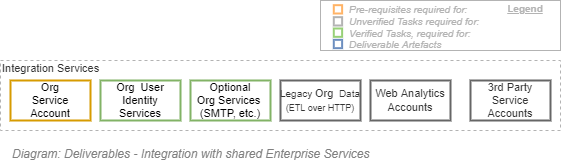

The diagram above was exported from draw.io. Its source (the exported page's mxGraphModel, read from the mxfile embedded in the PNG):
<mxGraphModel dx="782" dy="549" grid="1" gridSize="10" guides="1" tooltips="1" connect="1" arrows="1" fold="1" page="1" pageScale="1" pageWidth="827" pageHeight="1169" math="0" shadow="0">
  <root>
    <mxCell id="Z9K34XU8ixOwpn1mWKXb-0" />
    <mxCell id="Z9K34XU8ixOwpn1mWKXb-1" value="Diagram" parent="Z9K34XU8ixOwpn1mWKXb-0" />
    <mxCell id="Z9K34XU8ixOwpn1mWKXb-2" value="Integration Services" style="rounded=0;whiteSpace=wrap;html=1;shadow=0;glass=0;comic=0;strokeColor=#B3B3B3;fillColor=none;fontSize=11;align=left;fontColor=#333333;recursiveResize=0;container=1;collapsible=0;verticalAlign=top;spacing=2;spacingTop=-5;dashed=1;" parent="Z9K34XU8ixOwpn1mWKXb-1" vertex="1">
      <mxGeometry x="120" y="220" width="560" height="70" as="geometry" />
    </mxCell>
    <mxCell id="Z9K34XU8ixOwpn1mWKXb-3" value="3rd Party Service Accounts" style="rounded=0;whiteSpace=wrap;html=1;shadow=0;glass=0;comic=0;strokeColor=#666666;fontSize=11;align=center;recursiveResize=0;container=1;collapsible=0;fontColor=#333333;fillColor=none;strokeWidth=2;" parent="Z9K34XU8ixOwpn1mWKXb-2" vertex="1">
      <mxGeometry x="470" y="20" width="80" height="40" as="geometry" />
    </mxCell>
    <mxCell id="Z9K34XU8ixOwpn1mWKXb-4" value="&lt;span style=&quot;text-align: left&quot;&gt;Org&lt;/span&gt;&lt;br&gt;Service Account" style="rounded=0;whiteSpace=wrap;html=1;shadow=0;glass=0;comic=0;strokeColor=#d79b00;fontSize=11;align=center;recursiveResize=0;container=1;collapsible=0;strokeWidth=2;fillColor=none;" parent="Z9K34XU8ixOwpn1mWKXb-2" vertex="1">
      <mxGeometry x="10" y="20" width="80" height="40" as="geometry" />
    </mxCell>
    <mxCell id="Z9K34XU8ixOwpn1mWKXb-6" value="&lt;span style=&quot;text-align: left&quot;&gt;Optional Org&lt;/span&gt;&amp;nbsp;Services &lt;br style=&quot;font-size: 11px&quot;&gt;(SMTP, etc.)" style="rounded=0;whiteSpace=wrap;html=1;shadow=0;glass=0;comic=0;strokeColor=#82b366;fontSize=11;align=center;recursiveResize=0;container=1;collapsible=0;strokeWidth=2;fillColor=none;" parent="Z9K34XU8ixOwpn1mWKXb-2" vertex="1">
      <mxGeometry x="190" y="20" width="80" height="40" as="geometry" />
    </mxCell>
    <mxCell id="Z9K34XU8ixOwpn1mWKXb-7" value="&lt;font style=&quot;font-size: 10px&quot;&gt;Legacy&amp;nbsp;&lt;span style=&quot;font-size: 11px ; text-align: left&quot;&gt;Org&lt;/span&gt;&amp;nbsp;&amp;nbsp;Data &lt;/font&gt;&lt;br style=&quot;font-size: 11px&quot;&gt;&lt;font style=&quot;font-size: 9px&quot;&gt;(ETL over HTTP)&lt;/font&gt;" style="rounded=0;whiteSpace=wrap;html=1;shadow=0;glass=0;comic=0;strokeColor=#666666;fontSize=11;align=center;fontColor=#333333;recursiveResize=0;container=1;collapsible=0;fillColor=none;strokeWidth=2;" parent="Z9K34XU8ixOwpn1mWKXb-2" vertex="1">
      <mxGeometry x="280" y="20" width="80" height="40" as="geometry" />
    </mxCell>
    <mxCell id="Z9K34XU8ixOwpn1mWKXb-9" value="Web Analytics&lt;br&gt;Accounts" style="rounded=0;whiteSpace=wrap;html=1;shadow=0;glass=0;comic=0;strokeColor=#666666;fontSize=11;align=center;recursiveResize=0;container=1;collapsible=0;fontColor=#333333;fillColor=none;strokeWidth=2;" parent="Z9K34XU8ixOwpn1mWKXb-2" vertex="1">
      <mxGeometry x="370" y="20" width="80" height="40" as="geometry" />
    </mxCell>
    <mxCell id="Z9K34XU8ixOwpn1mWKXb-5" value="&lt;span style=&quot;text-align: left&quot;&gt;Org&lt;/span&gt;&amp;nbsp; User Identity Services" style="rounded=0;whiteSpace=wrap;html=1;shadow=0;glass=0;comic=0;strokeColor=#82b366;fontSize=11;align=center;recursiveResize=0;container=1;collapsible=0;strokeWidth=2;fillColor=none;" parent="Z9K34XU8ixOwpn1mWKXb-2" vertex="1">
      <mxGeometry x="100" y="20" width="80" height="40" as="geometry" />
    </mxCell>
    <mxCell id="vwO_WxQbChBpAqQgLHM8-0" value="Legend" parent="Z9K34XU8ixOwpn1mWKXb-0" />
    <mxCell id="vwO_WxQbChBpAqQgLHM8-1" value="" style="rounded=0;whiteSpace=wrap;html=1;fontSize=10;align=left;container=1;collapsible=0;fontColor=#B3B3B3;strokeColor=#B3B3B3;" parent="vwO_WxQbChBpAqQgLHM8-0" vertex="1">
      <mxGeometry x="440" y="160" width="240" height="50" as="geometry" />
    </mxCell>
    <mxCell id="vwO_WxQbChBpAqQgLHM8-2" value="" style="whiteSpace=wrap;html=1;aspect=fixed;fillColor=none;fontSize=10;align=left;fontStyle=2;strokeWidth=2;strokeColor=#FFB366;" parent="vwO_WxQbChBpAqQgLHM8-1" vertex="1">
      <mxGeometry x="13.294460641399398" y="4.666666666666668" width="8.333333333333334" height="8.333333333333334" as="geometry" />
    </mxCell>
    <mxCell id="vwO_WxQbChBpAqQgLHM8-3" value="" style="whiteSpace=wrap;html=1;aspect=fixed;fillColor=none;fontSize=10;align=left;fontStyle=2;strokeWidth=2;strokeColor=#97D077;" parent="vwO_WxQbChBpAqQgLHM8-1" vertex="1">
      <mxGeometry x="13.294460641399398" y="28" width="8.333333333333334" height="8.333333333333334" as="geometry" />
    </mxCell>
    <mxCell id="vwO_WxQbChBpAqQgLHM8-4" value="" style="whiteSpace=wrap;html=1;aspect=fixed;strokeColor=#6c8ebf;fontSize=10;align=left;fontStyle=2;strokeWidth=2;fillColor=none;" parent="vwO_WxQbChBpAqQgLHM8-1" vertex="1">
      <mxGeometry x="13.294460641399398" y="39.333333333333336" width="8.333333333333334" height="8.333333333333334" as="geometry" />
    </mxCell>
    <mxCell id="vwO_WxQbChBpAqQgLHM8-5" value="Pre-requisites required for:" style="text;html=1;strokeColor=none;fillColor=none;align=left;verticalAlign=middle;whiteSpace=wrap;rounded=0;fontSize=10;fontStyle=2;fontColor=#B3B3B3;" parent="vwO_WxQbChBpAqQgLHM8-1" vertex="1">
      <mxGeometry x="26.5945189504373" y="4.666666666666668" width="213.40548104956264" height="8.333333333333334" as="geometry" />
    </mxCell>
    <mxCell id="vwO_WxQbChBpAqQgLHM8-6" value="Verified Tasks, required for:" style="text;html=1;strokeColor=none;fillColor=none;align=left;verticalAlign=middle;whiteSpace=wrap;rounded=0;fontSize=10;fontStyle=2;fontColor=#B3B3B3;" parent="vwO_WxQbChBpAqQgLHM8-1" vertex="1">
      <mxGeometry x="26.59" y="30" width="213.41" height="6.33" as="geometry" />
    </mxCell>
    <mxCell id="vwO_WxQbChBpAqQgLHM8-7" value="Deliverable Artefacts" style="text;html=1;strokeColor=none;fillColor=none;align=left;verticalAlign=middle;whiteSpace=wrap;rounded=0;fontSize=10;fontStyle=2;fontColor=#B3B3B3;" parent="vwO_WxQbChBpAqQgLHM8-1" vertex="1">
      <mxGeometry x="26.5945189504373" y="39.333333333333336" width="213.40548104956264" height="8.333333333333334" as="geometry" />
    </mxCell>
    <mxCell id="vwO_WxQbChBpAqQgLHM8-8" value="Legend" style="text;html=1;strokeColor=none;fillColor=none;align=center;verticalAlign=middle;whiteSpace=wrap;rounded=0;fontSize=10;fontStyle=5;fontColor=#B3B3B3;" parent="vwO_WxQbChBpAqQgLHM8-1" vertex="1">
      <mxGeometry x="180" width="50" height="16.67" as="geometry" />
    </mxCell>
    <mxCell id="vwO_WxQbChBpAqQgLHM8-9" value="" style="whiteSpace=wrap;html=1;aspect=fixed;fontSize=10;align=left;fontStyle=2;strokeWidth=2;fontColor=#333333;fillColor=none;strokeColor=#B3B3B3;" parent="vwO_WxQbChBpAqQgLHM8-1" vertex="1">
      <mxGeometry x="13.294460641399397" y="16.666666666666668" width="8.333333333333334" height="8.333333333333334" as="geometry" />
    </mxCell>
    <mxCell id="vwO_WxQbChBpAqQgLHM8-10" value="Unverified Tasks required for:" style="text;html=1;strokeColor=none;fillColor=none;align=left;verticalAlign=middle;whiteSpace=wrap;rounded=0;fontSize=10;fontStyle=2;fontColor=#B3B3B3;" parent="vwO_WxQbChBpAqQgLHM8-1" vertex="1">
      <mxGeometry x="26.594518950437305" y="16.666666666666668" width="213.40548104956264" height="8.333333333333334" as="geometry" />
    </mxCell>
    <mxCell id="sh5W4qoZarK9g3AOG2DM-0" value="Title/Diagram" parent="Z9K34XU8ixOwpn1mWKXb-0" />
    <mxCell id="ClB38niG1DYL4Up59Prk-1" value="&lt;font style=&quot;font-size: 12px&quot;&gt;Diagram: Deliverables - Integration with shared Enterprise Services&lt;br&gt;&lt;/font&gt;" style="text;strokeColor=none;fillColor=none;html=1;fontSize=24;fontStyle=2;verticalAlign=middle;align=left;shadow=0;glass=0;comic=0;opacity=30;fontColor=#808080;rounded=0;" parent="sh5W4qoZarK9g3AOG2DM-0" vertex="1">
      <mxGeometry x="130" y="300" width="520" height="20" as="geometry" />
    </mxCell>
  </root>
</mxGraphModel>